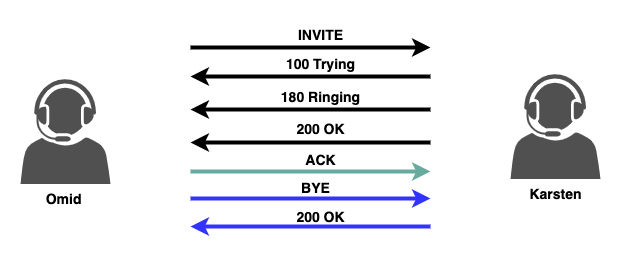

The diagram above was exported from draw.io. Its source (the exported page's mxGraphModel, read from the mxfile embedded in the PNG):
<mxGraphModel dx="2501" dy="1964" grid="1" gridSize="10" guides="1" tooltips="1" connect="1" arrows="1" fold="1" page="1" pageScale="1" pageWidth="827" pageHeight="1169" math="0" shadow="0">
  <root>
    <mxCell id="0" />
    <mxCell id="1" parent="0" />
    <mxCell id="8w8GVM73VM32yJqowBg--7" value="&lt;font style=&quot;font-size: 14px;&quot;&gt;&lt;b&gt;Omid&amp;nbsp;&lt;br&gt;&lt;br&gt;&lt;/b&gt;&lt;/font&gt;" style="sketch=0;pointerEvents=1;shadow=0;dashed=0;html=1;strokeColor=none;fillColor=#505050;labelPosition=center;verticalLabelPosition=bottom;verticalAlign=top;outlineConnect=0;align=center;shape=mxgraph.office.users.call_center_agent;" parent="1" vertex="1">
      <mxGeometry x="-690" y="-351.5" width="90" height="105" as="geometry" />
    </mxCell>
    <mxCell id="8w8GVM73VM32yJqowBg--8" value="&lt;b&gt;&lt;font style=&quot;font-size: 14px;&quot;&gt;Karsten&lt;/font&gt;&lt;/b&gt;" style="sketch=0;pointerEvents=1;shadow=0;dashed=0;html=1;strokeColor=none;fillColor=#505050;labelPosition=center;verticalLabelPosition=bottom;verticalAlign=top;outlineConnect=0;align=center;shape=mxgraph.office.users.call_center_agent;" parent="1" vertex="1">
      <mxGeometry x="-200" y="-356.5" width="90" height="105" as="geometry" />
    </mxCell>
    <mxCell id="3TIwTsEatqamFFQBfv3n-4" value="" style="endArrow=classic;html=1;rounded=0;strokeWidth=4;" edge="1" parent="1">
      <mxGeometry width="50" height="50" relative="1" as="geometry">
        <mxPoint x="-280" y="-354" as="sourcePoint" />
        <mxPoint x="-520" y="-354" as="targetPoint" />
      </mxGeometry>
    </mxCell>
    <mxCell id="3TIwTsEatqamFFQBfv3n-5" value="&lt;b&gt;&lt;font style=&quot;font-size: 14px;&quot;&gt;100 Trying&lt;/font&gt;&lt;/b&gt;" style="text;html=1;align=center;verticalAlign=middle;resizable=0;points=[];autosize=1;strokeColor=none;fillColor=none;" vertex="1" parent="1">
      <mxGeometry x="-435" y="-381" width="90" height="30" as="geometry" />
    </mxCell>
    <mxCell id="3TIwTsEatqamFFQBfv3n-6" value="" style="endArrow=classic;html=1;rounded=0;strokeWidth=4;" edge="1" parent="1">
      <mxGeometry width="50" height="50" relative="1" as="geometry">
        <mxPoint x="-280" y="-321" as="sourcePoint" />
        <mxPoint x="-520" y="-321" as="targetPoint" />
      </mxGeometry>
    </mxCell>
    <mxCell id="3TIwTsEatqamFFQBfv3n-7" value="&lt;b&gt;&lt;font style=&quot;font-size: 14px;&quot;&gt;180 Ringing&lt;/font&gt;&lt;/b&gt;" style="text;html=1;align=center;verticalAlign=middle;resizable=0;points=[];autosize=1;strokeColor=none;fillColor=none;" vertex="1" parent="1">
      <mxGeometry x="-440" y="-348" width="100" height="30" as="geometry" />
    </mxCell>
    <mxCell id="3TIwTsEatqamFFQBfv3n-8" value="" style="endArrow=classic;html=1;rounded=0;strokeWidth=4;" edge="1" parent="1">
      <mxGeometry width="50" height="50" relative="1" as="geometry">
        <mxPoint x="-280" y="-288" as="sourcePoint" />
        <mxPoint x="-520" y="-288" as="targetPoint" />
      </mxGeometry>
    </mxCell>
    <mxCell id="3TIwTsEatqamFFQBfv3n-9" value="&lt;b&gt;&lt;font style=&quot;font-size: 14px;&quot;&gt;200 OK&lt;/font&gt;&lt;/b&gt;" style="text;html=1;align=center;verticalAlign=middle;resizable=0;points=[];autosize=1;strokeColor=none;fillColor=none;" vertex="1" parent="1">
      <mxGeometry x="-425" y="-316" width="70" height="30" as="geometry" />
    </mxCell>
    <mxCell id="3TIwTsEatqamFFQBfv3n-10" value="" style="endArrow=classic;html=1;rounded=0;strokeWidth=4;fillColor=#7F00FF;strokeColor=#67AB9F;" edge="1" parent="1">
      <mxGeometry width="50" height="50" relative="1" as="geometry">
        <mxPoint x="-520" y="-259" as="sourcePoint" />
        <mxPoint x="-280" y="-259" as="targetPoint" />
      </mxGeometry>
    </mxCell>
    <mxCell id="3TIwTsEatqamFFQBfv3n-11" value="&lt;b&gt;&lt;font style=&quot;font-size: 14px;&quot;&gt;ACK&lt;/font&gt;&lt;/b&gt;" style="text;html=1;align=center;verticalAlign=middle;resizable=0;points=[];autosize=1;strokeColor=none;fillColor=none;" vertex="1" parent="1">
      <mxGeometry x="-415" y="-285" width="50" height="30" as="geometry" />
    </mxCell>
    <mxCell id="3TIwTsEatqamFFQBfv3n-12" value="" style="endArrow=classic;html=1;rounded=0;strokeWidth=4;strokeColor=#3333FF;" edge="1" parent="1">
      <mxGeometry width="50" height="50" relative="1" as="geometry">
        <mxPoint x="-520" y="-232" as="sourcePoint" />
        <mxPoint x="-280" y="-232" as="targetPoint" />
      </mxGeometry>
    </mxCell>
    <mxCell id="3TIwTsEatqamFFQBfv3n-13" value="&lt;b&gt;&lt;font style=&quot;font-size: 14px;&quot;&gt;BYE&lt;/font&gt;&lt;/b&gt;" style="text;html=1;align=center;verticalAlign=middle;resizable=0;points=[];autosize=1;strokeColor=none;fillColor=none;" vertex="1" parent="1">
      <mxGeometry x="-420" y="-257" width="50" height="30" as="geometry" />
    </mxCell>
    <mxCell id="3TIwTsEatqamFFQBfv3n-20" value="" style="endArrow=classic;html=1;rounded=0;strokeWidth=4;strokeColor=#3333FF;" edge="1" parent="1">
      <mxGeometry width="50" height="50" relative="1" as="geometry">
        <mxPoint x="-280" y="-204" as="sourcePoint" />
        <mxPoint x="-520" y="-204" as="targetPoint" />
      </mxGeometry>
    </mxCell>
    <mxCell id="3TIwTsEatqamFFQBfv3n-21" value="&lt;span style=&quot;font-size: 14px;&quot;&gt;&lt;b&gt;200 OK&lt;/b&gt;&lt;/span&gt;" style="text;html=1;align=center;verticalAlign=middle;resizable=0;points=[];autosize=1;strokeColor=none;fillColor=none;" vertex="1" parent="1">
      <mxGeometry x="-425" y="-228" width="70" height="30" as="geometry" />
    </mxCell>
    <mxCell id="3TIwTsEatqamFFQBfv3n-28" value="" style="endArrow=classic;html=1;rounded=0;strokeWidth=4;" edge="1" parent="1">
      <mxGeometry width="50" height="50" relative="1" as="geometry">
        <mxPoint x="-520" y="-383" as="sourcePoint" />
        <mxPoint x="-280" y="-383" as="targetPoint" />
      </mxGeometry>
    </mxCell>
    <mxCell id="3TIwTsEatqamFFQBfv3n-29" value="&lt;b&gt;&lt;font style=&quot;font-size: 14px;&quot;&gt;INVITE&lt;/font&gt;&lt;/b&gt;" style="text;html=1;align=center;verticalAlign=middle;resizable=0;points=[];autosize=1;strokeColor=none;fillColor=none;" vertex="1" parent="1">
      <mxGeometry x="-425" y="-410" width="70" height="30" as="geometry" />
    </mxCell>
  </root>
</mxGraphModel>